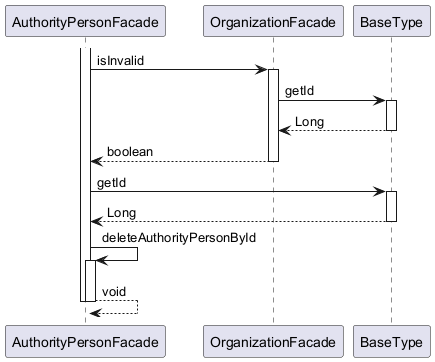

The diagram above was rendered by PlantUML. Its source (embedded in the PNG):
@startuml

participant AuthorityPersonFacade
participant OrganizationFacade
participant BaseType

activate AuthorityPersonFacade
	AuthorityPersonFacade -> OrganizationFacade : isInvalid
	activate OrganizationFacade
		OrganizationFacade -> BaseType : getId
		activate BaseType
			BaseType --> OrganizationFacade : Long
		deactivate BaseType
		OrganizationFacade --> AuthorityPersonFacade : boolean
	deactivate OrganizationFacade
	AuthorityPersonFacade -> BaseType : getId
	activate BaseType
		BaseType --> AuthorityPersonFacade : Long
	deactivate BaseType
	AuthorityPersonFacade -> AuthorityPersonFacade : deleteAuthorityPersonById
	activate AuthorityPersonFacade
		AuthorityPersonFacade --> AuthorityPersonFacade : void
	deactivate AuthorityPersonFacade
deactivate AuthorityPersonFacade

@enduml